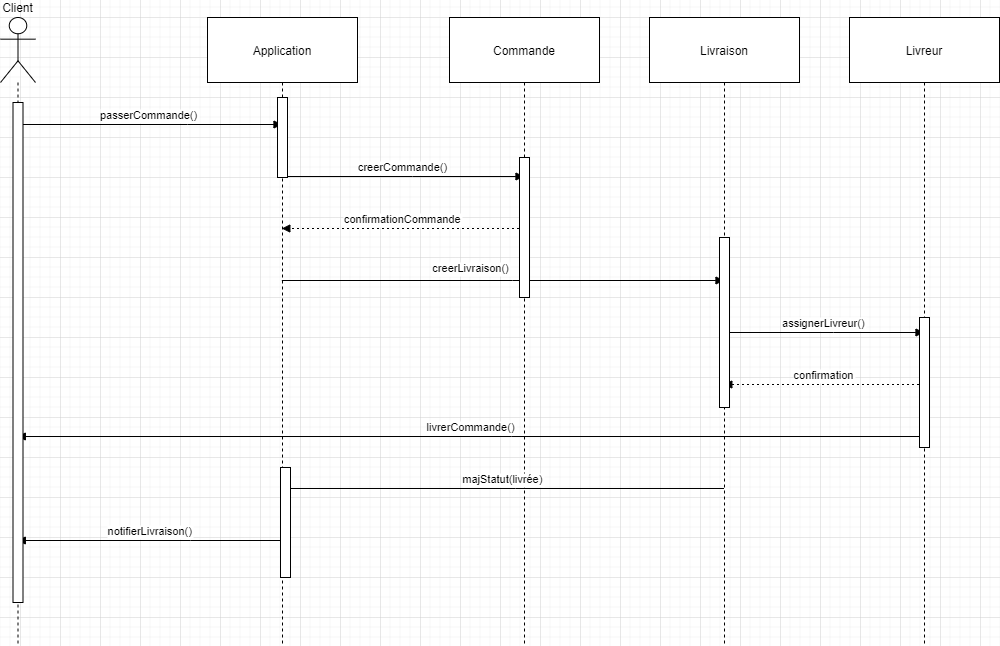

The diagram above was exported from draw.io. Its source (the exported page's mxGraphModel, read from the mxfile embedded in the PNG):
<mxGraphModel dx="1285" dy="572" grid="1" gridSize="10" guides="1" tooltips="1" connect="1" arrows="1" fold="1" page="1" pageScale="1" pageWidth="850" pageHeight="1100" math="0" shadow="0">
  <root>
    <mxCell id="0" />
    <mxCell id="1" parent="0" />
    <mxCell id="rqgbnS4phDJbaV7lEn9l-1" value="Client" style="shape=umlLifeline;perimeter=lifelinePerimeter;whiteSpace=wrap;container=1;dropTarget=0;collapsible=0;recursiveResize=0;outlineConnect=0;portConstraint=eastwest;newEdgeStyle={&quot;edgeStyle&quot;:&quot;elbowEdgeStyle&quot;,&quot;elbow&quot;:&quot;vertical&quot;,&quot;curved&quot;:0,&quot;rounded&quot;:0};participant=umlActor;verticalAlign=bottom;labelPosition=center;verticalLabelPosition=top;align=center;size=65;" parent="1" vertex="1">
      <mxGeometry x="20" y="360" width="35" height="628" as="geometry" />
    </mxCell>
    <mxCell id="rqgbnS4phDJbaV7lEn9l-2" value="Application" style="shape=umlLifeline;perimeter=lifelinePerimeter;whiteSpace=wrap;container=1;dropTarget=0;collapsible=0;recursiveResize=0;outlineConnect=0;portConstraint=eastwest;newEdgeStyle={&quot;edgeStyle&quot;:&quot;elbowEdgeStyle&quot;,&quot;elbow&quot;:&quot;vertical&quot;,&quot;curved&quot;:0,&quot;rounded&quot;:0};size=65;" parent="1" vertex="1">
      <mxGeometry x="227" y="360" width="150" height="628" as="geometry" />
    </mxCell>
    <mxCell id="rqgbnS4phDJbaV7lEn9l-3" value="Commande" style="shape=umlLifeline;perimeter=lifelinePerimeter;whiteSpace=wrap;container=1;dropTarget=0;collapsible=0;recursiveResize=0;outlineConnect=0;portConstraint=eastwest;newEdgeStyle={&quot;edgeStyle&quot;:&quot;elbowEdgeStyle&quot;,&quot;elbow&quot;:&quot;vertical&quot;,&quot;curved&quot;:0,&quot;rounded&quot;:0};size=65;" parent="1" vertex="1">
      <mxGeometry x="469" y="360" width="150" height="628" as="geometry" />
    </mxCell>
    <mxCell id="rqgbnS4phDJbaV7lEn9l-4" value="Livraison" style="shape=umlLifeline;perimeter=lifelinePerimeter;whiteSpace=wrap;container=1;dropTarget=0;collapsible=0;recursiveResize=0;outlineConnect=0;portConstraint=eastwest;newEdgeStyle={&quot;edgeStyle&quot;:&quot;elbowEdgeStyle&quot;,&quot;elbow&quot;:&quot;vertical&quot;,&quot;curved&quot;:0,&quot;rounded&quot;:0};size=65;" parent="1" vertex="1">
      <mxGeometry x="669" y="360" width="150" height="628" as="geometry" />
    </mxCell>
    <mxCell id="rqgbnS4phDJbaV7lEn9l-5" value="Livreur" style="shape=umlLifeline;perimeter=lifelinePerimeter;whiteSpace=wrap;container=1;dropTarget=0;collapsible=0;recursiveResize=0;outlineConnect=0;portConstraint=eastwest;newEdgeStyle={&quot;edgeStyle&quot;:&quot;elbowEdgeStyle&quot;,&quot;elbow&quot;:&quot;vertical&quot;,&quot;curved&quot;:0,&quot;rounded&quot;:0};size=65;" parent="1" vertex="1">
      <mxGeometry x="869" y="360" width="150" height="628" as="geometry" />
    </mxCell>
    <mxCell id="rqgbnS4phDJbaV7lEn9l-6" value="passerCommande()" style="verticalAlign=bottom;edgeStyle=elbowEdgeStyle;elbow=vertical;curved=0;rounded=0;endArrow=block;" parent="1" source="rqgbnS4phDJbaV7lEn9l-1" target="rqgbnS4phDJbaV7lEn9l-2" edge="1">
      <mxGeometry relative="1" as="geometry">
        <Array as="points">
          <mxPoint x="207" y="467" />
        </Array>
      </mxGeometry>
    </mxCell>
    <mxCell id="rqgbnS4phDJbaV7lEn9l-7" value="creerCommande()" style="verticalAlign=bottom;edgeStyle=elbowEdgeStyle;elbow=vertical;curved=0;rounded=0;endArrow=block;" parent="1" source="rqgbnS4phDJbaV7lEn9l-2" target="rqgbnS4phDJbaV7lEn9l-3" edge="1">
      <mxGeometry relative="1" as="geometry">
        <Array as="points">
          <mxPoint x="432" y="519" />
        </Array>
      </mxGeometry>
    </mxCell>
    <mxCell id="rqgbnS4phDJbaV7lEn9l-8" value="confirmationCommande" style="verticalAlign=bottom;edgeStyle=elbowEdgeStyle;elbow=vertical;curved=0;rounded=0;dashed=1;dashPattern=2 3;endArrow=block;" parent="1" source="rqgbnS4phDJbaV7lEn9l-3" target="rqgbnS4phDJbaV7lEn9l-2" edge="1">
      <mxGeometry relative="1" as="geometry">
        <Array as="points">
          <mxPoint x="435" y="571" />
        </Array>
      </mxGeometry>
    </mxCell>
    <mxCell id="rqgbnS4phDJbaV7lEn9l-9" value="creerLivraison()" style="verticalAlign=bottom;edgeStyle=elbowEdgeStyle;elbow=vertical;curved=0;rounded=0;endArrow=block;" parent="1" source="rqgbnS4phDJbaV7lEn9l-2" target="rqgbnS4phDJbaV7lEn9l-4" edge="1">
      <mxGeometry x="-0.1471" y="3" relative="1" as="geometry">
        <Array as="points">
          <mxPoint x="532" y="623" />
        </Array>
        <mxPoint x="1" as="offset" />
      </mxGeometry>
    </mxCell>
    <mxCell id="rqgbnS4phDJbaV7lEn9l-10" value="assignerLivreur()" style="verticalAlign=bottom;edgeStyle=elbowEdgeStyle;elbow=vertical;curved=0;rounded=0;endArrow=block;" parent="1" source="rqgbnS4phDJbaV7lEn9l-4" target="rqgbnS4phDJbaV7lEn9l-5" edge="1">
      <mxGeometry relative="1" as="geometry">
        <Array as="points">
          <mxPoint x="853" y="675" />
        </Array>
      </mxGeometry>
    </mxCell>
    <mxCell id="rqgbnS4phDJbaV7lEn9l-11" value="confirmation" style="verticalAlign=bottom;edgeStyle=elbowEdgeStyle;elbow=vertical;curved=0;rounded=0;dashed=1;dashPattern=2 3;endArrow=block;" parent="1" source="rqgbnS4phDJbaV7lEn9l-5" target="rqgbnS4phDJbaV7lEn9l-4" edge="1">
      <mxGeometry relative="1" as="geometry">
        <Array as="points">
          <mxPoint x="856" y="727" />
        </Array>
      </mxGeometry>
    </mxCell>
    <mxCell id="rqgbnS4phDJbaV7lEn9l-12" value="livrerCommande()" style="verticalAlign=bottom;edgeStyle=elbowEdgeStyle;elbow=vertical;curved=0;rounded=0;endArrow=block;" parent="1" source="rqgbnS4phDJbaV7lEn9l-5" target="rqgbnS4phDJbaV7lEn9l-1" edge="1">
      <mxGeometry relative="1" as="geometry">
        <Array as="points">
          <mxPoint x="531" y="779" />
        </Array>
      </mxGeometry>
    </mxCell>
    <mxCell id="rqgbnS4phDJbaV7lEn9l-13" value="majStatut(livrée)" style="verticalAlign=bottom;edgeStyle=elbowEdgeStyle;elbow=vertical;curved=0;rounded=0;endArrow=block;" parent="1" source="rqgbnS4phDJbaV7lEn9l-4" target="rqgbnS4phDJbaV7lEn9l-2" edge="1">
      <mxGeometry relative="1" as="geometry">
        <Array as="points">
          <mxPoint x="535" y="831" />
        </Array>
      </mxGeometry>
    </mxCell>
    <mxCell id="rqgbnS4phDJbaV7lEn9l-14" value="notifierLivraison()" style="verticalAlign=bottom;edgeStyle=elbowEdgeStyle;elbow=vertical;curved=0;rounded=0;endArrow=block;" parent="1" source="rqgbnS4phDJbaV7lEn9l-2" target="rqgbnS4phDJbaV7lEn9l-1" edge="1">
      <mxGeometry relative="1" as="geometry">
        <Array as="points">
          <mxPoint x="210" y="883" />
        </Array>
      </mxGeometry>
    </mxCell>
    <mxCell id="r3pXbe8ZneXIoTfioS5g-1" value="" style="html=1;points=[];perimeter=orthogonalPerimeter;" vertex="1" parent="1">
      <mxGeometry x="297" y="440" width="10" height="80" as="geometry" />
    </mxCell>
    <mxCell id="r3pXbe8ZneXIoTfioS5g-2" value="" style="html=1;points=[];perimeter=orthogonalPerimeter;" vertex="1" parent="1">
      <mxGeometry x="539" y="500" width="10" height="140" as="geometry" />
    </mxCell>
    <mxCell id="r3pXbe8ZneXIoTfioS5g-3" value="" style="html=1;points=[];perimeter=orthogonalPerimeter;" vertex="1" parent="1">
      <mxGeometry x="739" y="580" width="10" height="170" as="geometry" />
    </mxCell>
    <mxCell id="r3pXbe8ZneXIoTfioS5g-4" value="" style="html=1;points=[];perimeter=orthogonalPerimeter;" vertex="1" parent="1">
      <mxGeometry x="300" y="810" width="10" height="110" as="geometry" />
    </mxCell>
    <mxCell id="r3pXbe8ZneXIoTfioS5g-5" value="" style="html=1;points=[];perimeter=orthogonalPerimeter;" vertex="1" parent="1">
      <mxGeometry x="939" y="660" width="10" height="130" as="geometry" />
    </mxCell>
    <mxCell id="r3pXbe8ZneXIoTfioS5g-6" value="" style="html=1;points=[];perimeter=orthogonalPerimeter;" vertex="1" parent="1">
      <mxGeometry x="32.5" y="445" width="10" height="500" as="geometry" />
    </mxCell>
  </root>
</mxGraphModel>